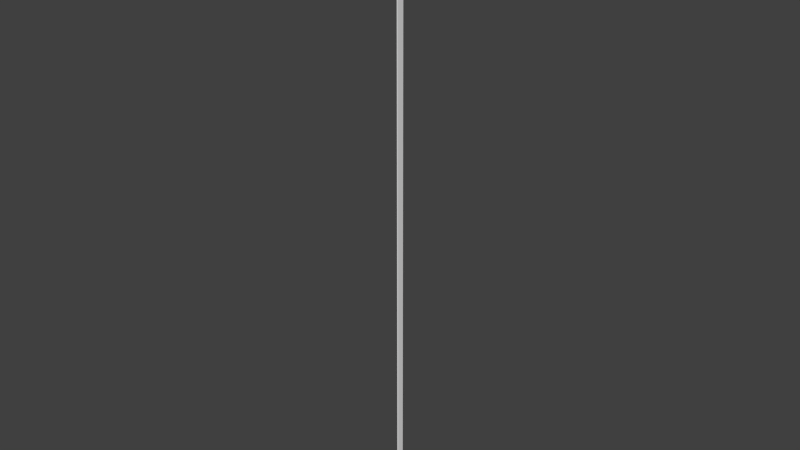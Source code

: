 # Source: 15.blend  (saved by Blender 2.76.0; exported with 4.5.12 LTS)
import bpy
from mathutils import Matrix  # noqa: F401  (used for matrix-valued properties, if any)

bpy.ops.wm.read_factory_settings(use_empty=True)
scene = bpy.context.scene
scene.name = 'Scene'

# ---- collections
col_collection_1 = bpy.data.collections.new('Collection 1'); scene.collection.children.link(col_collection_1)

# ---- world
world_world = bpy.data.worlds.new('World'); scene.world = world_world
world_world.color = (0.05088, 0.05088, 0.05088)
world_world.use_sun_shadow = False
world_world.sun_shadow_jitter_overblur = 0.0
world_world.cycles.sampling_method = 'MANUAL'
world_world.cycles.sample_map_resolution = 256

# ---- meshes
me_cube = bpy.data.meshes.new('Cube')
me_cube.from_pydata([(-100.0, -100.0, -100.0), (-100.0, -100.0, 100.0), (-100.0, 100.0, -100.0), (-100.0, 100.0, 100.0), (100.0, -100.0, -100.0), (100.0, -100.0, 100.0), (100.0, 100.0, -100.0), (100.0, 100.0, 100.0)], [], [(1, 3, 2, 0), (3, 7, 6, 2), (7, 5, 4, 6), (5, 1, 0, 4), (0, 2, 6, 4), (5, 7, 3, 1)])
_uv = me_cube.uv_layers.new(name='UVMap')
_uv.uv.foreach_set('vector', [0.2538, 22.66, 0.7462, 22.66, 0.7462, -21.66, 0.2538, -21.66, 0.7462, 22.66, 0.7489, 22.9, 0.7489, -21.9, 0.7462, -21.66, 0.7489, 22.9, 0.2511, 22.9, 0.2511, -21.9, 0.7489, -21.9, 0.2511, 22.9, 0.2538, 22.66, 0.2538, -21.66, 0.2511, -21.9, 0.2538, -21.66, 0.7462, -21.66, 0.7489, -21.9, 0.2511, -21.9, 0.2511, 22.9, 0.7489, 22.9, 0.7462, 22.66, 0.2538, 22.66])
me_cube.use_remesh_preserve_volume = False
me_cube.use_remesh_preserve_attributes = False
me_cube.use_mirror_vertex_groups = False
me_cube.update()

# ---- objects
ob_cube = bpy.data.objects.new('Cube', me_cube)

# ---- transforms, parenting, visibility, modifiers, constraints
ob_cube.location = (0.0, 0.0, 2250.0)
ob_cube.scale = (0.05, 0.25, 22.5)
ob_cube.lineart.crease_threshold = 0.0

# ---- collection membership
col_collection_1.objects.link(ob_cube)

# ---- scene / render settings (as saved in the file)
scene.frame_start = 1; scene.frame_end = 250; scene.frame_set(1)
scene.render.engine = 'CYCLES'
scene.render.resolution_percentage = 50
scene.render.dither_intensity = 0.0
scene.cycles.use_denoising = False
scene.cycles.samples = 10
scene.cycles.sampling_pattern = 'TABULATED_SOBOL'
scene.cycles.light_sampling_threshold = 0.0
scene.cycles.use_adaptive_sampling = False
scene.cycles.use_light_tree = False
scene.cycles.blur_glossy = 0.0
scene.cycles.pixel_filter_type = 'GAUSSIAN'
scene.cycles.sample_clamp_indirect = 0.0
scene.view_settings.view_transform = 'Standard'
scene.unit_settings.scale_length = 0.01
bpy.context.view_layer.update()

# ---- added for rendering (the .blend has no active camera and no usable light): camera, sun
cam_auto = bpy.data.cameras.new('AutoCamera')
cam_auto.lens = 50.0
cam_auto.sensor_width = 36.0
cam_auto.clip_end = 73074.0
ob_auto_camera = bpy.data.objects.new('AutoCamera', cam_auto)
scene.collection.objects.link(ob_auto_camera)
ob_auto_camera.location = (4163.78, -4996.53, 5581.02)
ob_auto_camera.rotation_euler = (1.09748, -7.21219e-08, 0.694738)
scene.camera = ob_auto_camera
light_auto_sun = bpy.data.lights.new('AutoSun', 'SUN')
light_auto_sun.energy = 3.0
light_auto_sun.angle = 0.0523599
ob_auto_sun = bpy.data.objects.new('AutoSun', light_auto_sun)
scene.collection.objects.link(ob_auto_sun)
ob_auto_sun.rotation_euler = (0.872665, 0.174533, 0.523599)
bpy.context.view_layer.update()
